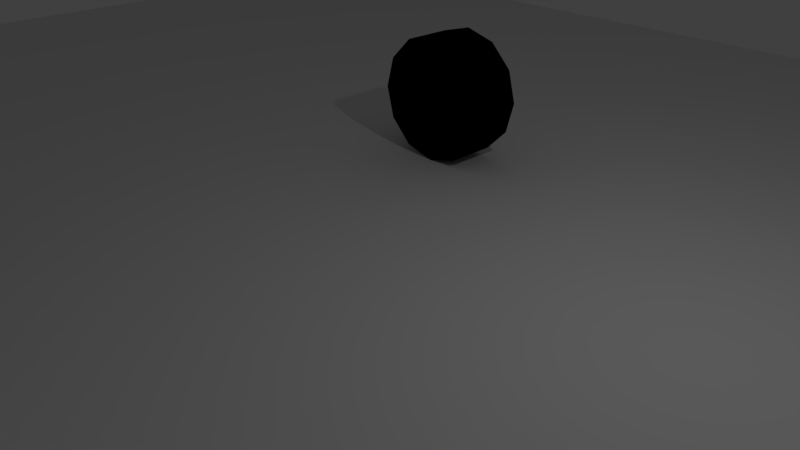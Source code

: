 # Source: Olmos.blend  (saved by Blender 2.79.0; exported with 4.5.12 LTS)
import bpy
from mathutils import Matrix  # noqa: F401  (used for matrix-valued properties, if any)

bpy.ops.wm.read_factory_settings(use_empty=True)
scene = bpy.context.scene
scene.name = 'Scene'

# ---- collections
col_collection_1 = bpy.data.collections.new('Collection 1'); scene.collection.children.link(col_collection_1)

# ---- materials (node trees are filled in below, after node groups)
mat_material_001 = bpy.data.materials.new('Material.001')
mat_material_001.alpha_threshold = 0.0
mat_material_001.use_transparent_shadow = False
mat_material_001.diffuse_color = (0.0, 0.0, 0.0, 1.0)
mat_material_001.roughness = 0.5
mat_material = bpy.data.materials.new('Material')
mat_material.alpha_threshold = 0.0
mat_material.use_transparent_shadow = False
mat_material.roughness = 0.5
mat_material.line_color = (0.0, 0.0, 0.0, 1.0)

# ---- material node trees

# ---- world
world_world = bpy.data.worlds.new('World'); scene.world = world_world
world_world.color = (0.05088, 0.05088, 0.05088)
world_world.use_sun_shadow = False
world_world.sun_shadow_jitter_overblur = 0.0
world_world.cycles.sampling_method = 'MANUAL'

# ---- cameras
cam_camera = bpy.data.cameras.new('Camera')
cam_camera.clip_end = 100.0
cam_camera.lens = 35.0
cam_camera.sensor_width = 32.0
cam_camera.sensor_height = 18.0
cam_camera.ortho_scale = 7.314
cam_camera.dof.focus_distance = 0.0
cam_camera.dof.aperture_fstop = 128.0

# ---- lights
light_lamp = bpy.data.lights.new('Lamp', 'POINT')
light_lamp.transmission_factor = 0.0
light_lamp.cutoff_distance = 30.0
light_lamp.energy = 100.0
light_lamp.shadow_buffer_clip_start = 1.001
light_lamp.shadow_soft_size = 0.1
light_lamp.shadow_maximum_resolution = 0.006
light_lamp.use_absolute_resolution = True

# ---- meshes
me_cylinder = bpy.data.meshes.new('Cylinder')
me_cylinder.from_pydata([(0.0, 1.0, -1.0), (0.0, 1.0, 1.0), (0.5, 0.866, -1.0), (0.5, 0.866, 1.0), (0.866, 0.5, -1.0), (0.866, 0.5, 1.0), (1.0, -4.371e-08, -1.0), (1.0, -4.371e-08, 1.0), (0.866, -0.5, -1.0), (0.866, -0.5, 1.0), (0.5, -0.866, -1.0), (0.5, -0.866, 1.0), (1.51e-07, -1.0, -1.0), (1.51e-07, -1.0, 1.0), (-0.5, -0.866, -1.0), (-0.5, -0.866, 1.0), (-0.866, -0.5, -1.0), (-0.866, -0.5, 1.0), (-1.0, -4.649e-07, -1.0), (-1.0, -4.649e-07, 1.0), (-0.866, 0.5, -1.0), (-0.866, 0.5, 1.0), (-0.5, 0.866, -1.0), (-0.5, 0.866, 1.0), (-1.862e-08, 0.4989, -1.221), (-1.862e-08, 0.4989, -0.2234), (0.2495, 0.4321, -1.221), (0.2495, 0.4321, -0.2234), (0.4321, 0.2495, -1.221), (0.4321, 0.2495, -0.2234), (0.4989, -1.049e-07, -1.221), (0.4989, -1.049e-07, -0.2234), (0.4321, -0.2495, -1.221), (0.4321, -0.2495, -0.2234), (0.2495, -0.4321, -1.221), (0.2495, -0.4321, -0.2234), (5.671e-08, -0.4989, -1.221), (5.671e-08, -0.4989, -0.2234), (-0.2495, -0.4321, -1.221), (-0.2495, -0.4321, -0.2234), (-0.4321, -0.2495, -1.221), (-0.4321, -0.2495, -0.2234), (-0.4989, -3.151e-07, -1.221), (-0.4989, -3.151e-07, -0.2234), (-0.4321, 0.2495, -1.221), (-0.4321, 0.2495, -0.2234), (-0.2495, 0.4321, -1.221), (-0.2495, 0.4321, -0.2234)], [], [(0, 1, 3, 2), (2, 3, 5, 4), (4, 5, 7, 6), (6, 7, 9, 8), (8, 9, 11, 10), (10, 11, 13, 12), (12, 13, 15, 14), (14, 15, 17, 16), (16, 17, 19, 18), (18, 19, 21, 20), (3, 1, 23, 21, 19, 17, 15, 13, 11, 9, 7, 5), (20, 21, 23, 22), (22, 23, 1, 0), (0, 2, 4, 6, 8, 10, 12, 14, 16, 18, 20, 22), (24, 25, 27, 26), (26, 27, 29, 28), (28, 29, 31, 30), (30, 31, 33, 32), (32, 33, 35, 34), (34, 35, 37, 36), (36, 37, 39, 38), (38, 39, 41, 40), (40, 41, 43, 42), (42, 43, 45, 44), (44, 45, 47, 46), (46, 47, 25, 24), (24, 26, 28, 30, 32, 34, 36, 38, 40, 42, 44, 46)])
me_cylinder.polygons.foreach_set('material_index', [0, 0, 0, 0, 0, 0, 0, 0, 0, 0, 0, 0, 0, 0, 1, 1, 1, 1, 1, 1, 1, 1, 1, 1, 1, 1, 1])
me_cylinder.materials.append(mat_material_001)
me_cylinder.materials.append(mat_material)
me_cylinder.use_remesh_preserve_volume = False
me_cylinder.use_remesh_preserve_attributes = False
me_cylinder.use_mirror_vertex_groups = False
me_cylinder.update()
me_plane = bpy.data.meshes.new('Plane')
me_plane.from_pydata([(-1.0, -1.0, 0.0), (1.0, -1.0, 0.0), (-1.0, 1.0, 0.0), (1.0, 1.0, 0.0)], [], [(0, 1, 3, 2)])
me_plane.use_remesh_preserve_volume = False
me_plane.use_remesh_preserve_attributes = False
me_plane.use_mirror_vertex_groups = False
me_plane.update()
me_cube = bpy.data.meshes.new('Cube')
me_cube.from_pydata([(1.0, 1.411, 0.0), (-5.087, 2.306, 0.0), (1.0, 1.411, 2.0), (-5.087, 2.306, 2.0), (-7.44, 0.0, 0.0), (1.0, -5.364e-07, 2.093), (-7.44, 0.0, 2.093), (-5.868, 1.525, 0.0), (-5.868, 1.525, 2.0), (1.0, 0.5585, 0.0), (1.0, 0.5585, 2.0), (0.8038, 1.411, 0.0), (0.8038, 1.411, 2.0), (0.8038, 2.322, 1.192e-07), (-4.251, 3.141, 1.192e-07), (1.0, 2.322, 1.192e-07), (1.0, 2.322, 2.0), (-4.251, 3.141, 2.0), (0.8038, 2.322, 2.0), (-3.391, 4.002, 2.384e-07), (1.0, 3.261, 2.384e-07), (1.0, 3.261, 2.0), (-3.391, 4.002, 2.0), (0.8038, 3.261, 2.0), (1.0, 0.2793, 0.0), (1.0, 0.2793, 2.065), (-6.124, 1.269, 0.0), (-6.124, 1.269, 2.065), (1.0, 1.411, 1.825), (-5.087, 2.306, 1.825), (-7.44, 0.0, 1.918), (1.0, -5.364e-07, 1.918), (1.0, 0.5585, 1.825), (-5.868, 1.525, 1.825), (1.0, 2.322, 1.825), (-4.251, 3.141, 1.825), (0.8038, 1.411, 1.825), (0.8038, 2.322, 1.825), (1.0, 3.261, 1.825), (-3.391, 4.002, 1.825), (-6.124, 1.269, 1.89), (1.0, 0.2793, 1.89), (-7.44, 0.0, 1.867), (1.0, -5.364e-07, 1.867), (1.0, 0.5585, 1.774), (-5.868, 1.525, 1.774), (0.8038, 1.411, 1.774), (-6.124, 1.269, 1.84), (1.0, 0.2793, 1.84), (1.0, 1.411, 1.774), (-5.087, 2.306, 1.774), (1.0, 2.322, 1.774), (-4.251, 3.141, 1.774), (0.8038, 2.322, 1.774), (1.0, 3.261, 1.774), (-3.391, 4.002, 1.774), (-7.44, 0.0, 0.8977), (1.0, -3.576e-07, 0.8977), (1.0, 0.5585, 0.8977), (-5.868, 1.525, 0.8977), (0.8038, 1.411, 0.8977), (-6.124, 1.269, 0.8977), (1.0, 0.2793, 0.8977), (1.0, 1.411, 0.8977), (-5.087, 2.306, 0.8977), (1.0, 2.322, 0.8977), (-4.251, 3.141, 0.8977), (0.8038, 2.322, 0.8977), (1.0, 3.261, 0.8977), (-3.391, 4.002, 0.8977), (1.0, 1.411, 1.137), (-5.087, 2.306, 1.137), (1.0, 2.322, 1.137), (-4.251, 3.141, 1.137), (0.8038, 2.322, 1.137), (1.0, 3.261, 1.137), (-3.391, 4.002, 1.137), (-7.44, 0.0, 1.137), (1.0, -3.576e-07, 1.137), (1.0, 0.5585, 1.137), (-5.868, 1.525, 1.137), (0.8038, 1.411, 1.137), (-6.124, 1.269, 1.137), (1.0, 0.2793, 1.137), (-7.44, 0.0, 0.6853), (1.0, -2.871e-07, 0.6853), (1.0, 0.5585, 0.6853), (-5.868, 1.525, 0.6853), (0.8038, 1.411, 0.6853), (-6.124, 1.269, 0.6853), (1.0, 0.2793, 0.6853), (1.0, 1.411, 0.6853), (-5.087, 2.306, 0.6853), (1.0, 2.322, 0.6853), (-4.251, 3.141, 0.6853), (0.8038, 2.322, 0.6853), (1.0, 3.261, 0.6853), (-3.391, 4.002, 0.6853), (0.9697, 0.2793, 1.11e-16), (0.9697, -5.96e-08, 1.11e-16), (0.9697, -2.871e-07, 0.6853), (0.9697, 0.2793, 0.6853), (0.981, 1.385, -0.01372), (0.981, 1.385, 1.789), (0.981, 1.464, -0.01372), (0.981, 1.464, 1.789), (1.06, 1.385, -0.01372), (1.06, 1.385, 1.789), (1.06, 1.464, -0.01372), (1.06, 1.464, 1.789), (0.9785, 0.5249, -0.01372), (0.9785, 0.5249, 1.789), (0.9785, 0.6041, -0.01372), (0.9785, 0.6041, 1.789), (1.058, 0.5249, -0.01372), (1.058, 0.5249, 1.789), (1.058, 0.6041, -0.01372), (1.058, 0.6041, 1.789), (0.7763, 0.2793, 2.065), (0.7763, 0.5585, 2.0), (0.7763, -5.364e-07, 2.093), (0.723, 1.299, 1.883), (0.8897, 0.2793, 1.883), (0.8897, -4.768e-07, 1.883), (0.723, -4.768e-07, 1.883), (0.8897, 1.299, 1.883), (0.8897, 0.5585, 1.883), (0.723, 0.5585, 1.883), (0.723, 0.2793, 1.883), (0.723, 2.397, 1.883), (0.8897, 2.397, 1.883), (0.8897, 3.131, 1.883), (0.723, 3.13, 1.883), (-2.431, 4.961, 3.576e-07), (1.528, 4.308, 1.825), (1.528, 4.308, 2.0), (-2.431, 4.961, 1.825), (-2.431, 4.961, 2.0), (1.3, 4.267, 2.0), (1.528, 4.308, 3.576e-07), (1.528, 4.308, 1.137), (1.528, 4.308, 1.774), (-2.431, 4.961, 1.137), (-2.431, 4.961, 1.774), (1.528, 4.308, 0.6853), (1.528, 4.308, 0.8977), (-2.431, 4.961, 0.6853), (-2.431, 4.961, 0.8977), (-0.8975, 6.495, 3.576e-07), (-0.7785, 6.614, 1.825), (-0.7785, 6.614, 2.0), (-0.8975, 6.495, 2.0), (-0.7785, 6.614, 3.576e-07), (-0.8975, 6.495, 1.825), (-0.7785, 6.614, 1.137), (-0.7785, 6.614, 1.774), (-0.8975, 6.495, 1.137), (-0.8975, 6.495, 1.774), (-0.7785, 6.614, 0.6853), (-0.7785, 6.614, 0.8977), (-0.8975, 6.495, 0.6853), (-0.8975, 6.495, 0.8977), (-5.763, 1.548, 2.001), (-5.003, 2.308, 2.001), (-6.012, 1.299, 2.064), (-4.19, 3.121, 2.001), (0.7295, 2.324, 2.001), (0.7295, 1.437, 2.001), (0.7295, 3.237, 2.001), (-3.353, 3.958, 2.001), (-2.419, 4.892, 2.001), (-7.293, 0.0, 2.091), (1.212, 4.216, 2.001), (0.7027, 0.0, 2.091), (0.7027, 0.2804, 2.064), (0.7027, 0.5619, 2.001), (-0.9261, 6.385, 2.001), (-5.764, 1.54, 1.794), (-5.004, 2.3, 1.794), (-6.013, 1.291, 1.794), (-4.191, 3.113, 1.794), (0.7284, 2.315, 1.794), (0.7284, 1.429, 1.794), (0.7284, 3.229, 1.794), (-3.354, 3.95, 1.794), (-2.42, 4.884, 1.794), (-7.294, 0.0, 1.794), (1.211, 4.208, 1.794), (0.7016, 0.0, 1.794), (0.7016, 0.3276, 1.794), (0.7016, 0.5993, 1.794), (-0.9272, 6.377, 1.794), (-4.048, 0.7532, 2.388), (-3.73, 1.305, 1.752), (-4.093, 0.2251, 2.562), (-3.73, 0.4349, 2.388), (-3.418, 0.615, 2.112), (-3.179, 0.7532, 1.752), (-4.033, 1.565e-07, 2.562), (-3.613, 1.043e-07, 2.388), (-3.253, 1.788e-07, 2.112), (-2.977, 1.49e-07, 1.752), (-4.933, 1.863e-07, 2.562), (-5.353, 3.129e-07, 2.388), (-5.713, 2.98e-07, 2.112), (-5.99, 1.788e-07, 1.752), (-4.873, 0.2251, 2.562), (-5.236, 0.4349, 2.388), (-5.548, 0.615, 2.112), (-5.788, 0.7532, 1.752), (-4.708, 0.3899, 2.562), (-4.918, 0.7532, 2.388), (-5.098, 1.065, 2.112), (-5.236, 1.305, 1.752), (-4.483, 0.4502, 2.562), (-4.483, 0.8698, 2.388), (-4.483, 1.23, 2.112), (-4.483, 1.506, 1.752), (-4.483, -6.314e-07, 2.621), (-4.258, 0.3899, 2.562), (-3.868, 1.065, 2.112), (1.107, 0.5585, 1.825), (1.107, 0.2793, 1.89), (1.107, 2.257, 1.825), (1.107, 3.261, 1.825), (1.635, 4.308, 1.825), (1.635, 4.308, 1.774), (1.107, 3.261, 1.774), (0.9107, 2.257, 1.825), (0.9107, 1.475, 1.825), (1.107, 1.475, 1.825), (1.107, -5.411e-07, 1.918), (0.9107, 1.475, 1.774), (1.107, 1.475, 1.774), (1.107, 0.2793, 1.84), (1.107, -5.411e-07, 1.867), (1.107, 0.5585, 1.774), (1.107, 2.257, 1.774), (0.9107, 2.257, 1.774), (1.047, 3.263, 1.137), (1.575, 4.31, 1.137), (1.575, 4.31, 0.8977), (1.047, 3.263, 0.8977), (0.8511, 1.449, 0.8977), (0.8511, 1.449, 1.137), (1.047, 0.5608, 0.8977), (1.047, 0.2816, 0.8977), (1.047, 1.449, 0.8977), (1.047, 0.002342, 0.8977), (1.047, 2.289, 0.8977), (0.8511, 2.289, 0.8977), (1.047, 0.5608, 1.137), (1.047, 0.2816, 1.137), (0.8511, 2.289, 1.137), (1.047, 2.289, 1.137), (1.047, 1.449, 1.137), (1.047, 0.002342, 1.137), (-0.7313, 6.616, 0.8977), (-0.8502, 6.497, 0.8977), (-0.7313, 6.616, 1.137), (-0.8502, 6.497, 1.137), (0.981, 2.285, -0.01372), (0.981, 2.285, 1.789), (0.981, 2.364, -0.01372), (0.981, 2.364, 1.789), (1.06, 2.285, -0.01372), (1.06, 2.285, 1.789), (1.06, 2.364, -0.01372), (1.06, 2.364, 1.789), (0.981, 3.231, -0.01372), (0.981, 3.231, 1.789), (0.981, 3.31, -0.01372), (0.981, 3.31, 1.789), (1.06, 3.231, -0.01372), (1.06, 3.231, 1.789), (1.06, 3.31, -0.01372), (1.06, 3.31, 1.789), (1.514, 4.249, -0.01372), (1.514, 4.249, 1.789), (1.514, 4.328, -0.01372), (1.514, 4.328, 1.789), (1.593, 4.249, -0.01372), (1.593, 4.249, 1.789), (1.593, 4.328, -0.01372), (1.593, 4.328, 1.789)], [], [(33, 8, 3, 29), (28, 36, 12, 2), (41, 25, 5, 31), (28, 2, 10, 32), (40, 27, 8, 33), (29, 3, 17, 35), (88, 11, 13, 95), (22, 17, 165, 169), (93, 95, 13, 15), (38, 34, 223, 224), (67, 65, 249, 250), (93, 15, 20, 96), (35, 17, 22, 39), (137, 22, 169, 170), (30, 6, 27, 40), (27, 6, 171, 164), (32, 10, 25, 41), (16, 34, 38, 21), (97, 69, 147, 146), (16, 18, 37, 34), (12, 36, 37, 18), (54, 75, 140, 141), (29, 50, 45, 33), (80, 45, 50, 71), (70, 81, 46, 49), (83, 48, 43, 78), (70, 49, 44, 79), (82, 47, 45, 80), (71, 50, 52, 73), (73, 52, 55, 76), (77, 42, 47, 82), (79, 44, 48, 83), (52, 50, 29, 35), (44, 49, 233, 236), (28, 32, 221, 230), (68, 96, 144, 145), (42, 30, 40, 47), (43, 48, 234, 235), (33, 45, 47, 40), (51, 54, 227, 237), (49, 46, 232, 233), (48, 44, 236, 234), (32, 41, 222, 221), (52, 35, 39, 55), (86, 58, 62, 90), (84, 56, 61, 89), (94, 66, 69, 97), (92, 64, 66, 94), (89, 61, 59, 87), (91, 63, 58, 86), (90, 62, 57, 85), (91, 88, 60, 63), (87, 59, 64, 92), (72, 74, 253, 254), (66, 64, 71, 73), (46, 81, 74, 53), (51, 53, 74, 72), (55, 39, 136, 143), (23, 21, 135, 138), (51, 72, 75, 54), (68, 145, 241, 242), (154, 159, 257, 259), (78, 57, 248, 256), (74, 81, 244, 253), (64, 59, 80, 71), (161, 156, 260, 258), (59, 61, 82, 80), (19, 97, 146, 133), (65, 68, 242, 249), (61, 56, 77, 82), (69, 66, 73, 76), (7, 87, 92, 1), (0, 11, 88, 91), (24, 90, 101, 98), (0, 91, 86, 9), (26, 89, 87, 7), (1, 92, 94, 14), (14, 94, 97, 19), (4, 84, 89, 26), (9, 86, 90, 24), (65, 93, 96, 68), (69, 76, 142, 147), (96, 20, 139, 144), (65, 67, 95, 93), (60, 88, 95, 67), (98, 101, 100, 99), (90, 85, 100, 101), (102, 103, 105, 104), (104, 105, 109, 108), (108, 109, 107, 106), (106, 107, 103, 102), (112, 113, 117, 116), (110, 111, 113, 112), (116, 117, 115, 114), (114, 115, 111, 110), (12, 18, 166, 167), (119, 12, 167, 175), (10, 2, 12, 119), (5, 25, 118, 120), (25, 10, 119, 118), (18, 16, 21, 23), (125, 121, 127, 126), (122, 128, 124, 123), (129, 130, 131, 132), (126, 127, 128, 122), (140, 145, 159, 154), (142, 156, 161, 147), (8, 27, 164, 162), (136, 153, 157, 143), (145, 144, 158, 159), (157, 156, 142, 143), (133, 146, 160, 148), (141, 140, 154, 155), (134, 141, 155, 149), (135, 134, 149, 150), (161, 160, 146, 147), (76, 55, 143, 142), (21, 38, 134, 135), (39, 22, 137, 136), (17, 3, 163, 165), (158, 152, 148, 160), (150, 149, 153, 151), (153, 149, 155, 157), (155, 154, 156, 157), (156, 154, 259, 260), (159, 158, 160, 161), (144, 139, 152, 158), (138, 135, 150, 151), (151, 153, 136, 137), (170, 169, 184, 185), (172, 176, 191, 187), (167, 166, 181, 182), (166, 168, 183, 181), (165, 163, 178, 180), (173, 174, 189, 188), (162, 164, 179, 177), (3, 8, 162, 163), (23, 138, 172, 168), (151, 137, 170, 176), (118, 119, 175, 174), (120, 118, 174, 173), (138, 151, 176, 172), (18, 23, 168, 166), (186, 188, 189, 179), (179, 189, 190, 177), (177, 190, 182, 178), (178, 182, 181, 180), (183, 184, 180, 181), (185, 187, 191), (184, 183, 187, 185), (176, 170, 185, 191), (169, 165, 180, 184), (175, 167, 182, 190), (164, 171, 186, 179), (163, 162, 177, 178), (174, 175, 190, 189), (168, 172, 187, 183), (219, 218, 194), (192, 219, 194, 195), (220, 192, 195, 196), (193, 220, 196, 197), (196, 195, 199, 200), (197, 196, 200, 201), (194, 218, 198), (195, 194, 198, 199), (202, 218, 206), (203, 202, 206, 207), (204, 203, 207, 208), (205, 204, 208, 209), (208, 207, 211, 212), (209, 208, 212, 213), (206, 218, 210), (207, 206, 210, 211), (211, 210, 214, 215), (212, 211, 215, 216), (213, 212, 216, 217), (210, 218, 214), (217, 216, 220, 193), (214, 218, 219), (215, 214, 219, 192), (216, 215, 192, 220), (224, 227, 226, 225), (224, 223, 237, 227), (228, 229, 232, 238), (221, 236, 233, 230), (231, 235, 234, 222), (223, 228, 238, 237), (230, 233, 232, 229), (222, 234, 236, 221), (31, 43, 235, 231), (41, 31, 231, 222), (134, 38, 224, 225), (53, 51, 237, 238), (36, 28, 230, 229), (54, 141, 226, 227), (46, 53, 238, 232), (34, 37, 228, 223), (141, 134, 225, 226), (37, 36, 229, 228), (239, 242, 241, 240), (245, 247, 255, 251), (244, 255, 247, 243), (246, 245, 251, 252), (248, 246, 252, 256), (244, 243, 250, 253), (242, 239, 254, 249), (249, 254, 253, 250), (258, 260, 259, 257), (58, 63, 247, 245), (70, 79, 251, 255), (60, 67, 250, 243), (159, 161, 258, 257), (57, 62, 246, 248), (83, 78, 256, 252), (75, 72, 254, 239), (63, 60, 243, 247), (81, 70, 255, 244), (140, 75, 239, 240), (62, 58, 245, 246), (79, 83, 252, 251), (145, 140, 240, 241), (261, 262, 264, 263), (263, 264, 268, 267), (267, 268, 266, 265), (265, 266, 262, 261), (269, 270, 272, 271), (271, 272, 276, 275), (275, 276, 274, 273), (273, 274, 270, 269), (277, 278, 280, 279), (279, 280, 284, 283), (283, 284, 282, 281), (281, 282, 278, 277)])
me_cube.materials.append(mat_material)
me_cube.use_remesh_preserve_volume = False
me_cube.use_remesh_preserve_attributes = False
me_cube.use_mirror_vertex_groups = False
me_cube.update()

# ---- objects
ob_cylinder = bpy.data.objects.new('Cylinder', me_cylinder)
ob_plane = bpy.data.objects.new('Plane', me_plane)
ob_cube = bpy.data.objects.new('Cube', me_cube)
ob_lamp = bpy.data.objects.new('Lamp', light_lamp)
ob_camera = bpy.data.objects.new('Camera', cam_camera)

# ---- transforms, parenting, visibility, modifiers, constraints
ob_cylinder.location = (-1.661, 3.174, 1.03)
ob_cylinder.rotation_euler = (1.571, -0.0, 0.0)
ob_cylinder.scale = (1.0, 1.0, 0.4)
ob_cylinder.lineart.crease_threshold = 0.0
ob_plane.location = (-1.349, -1.334, 0.03009)
ob_plane.scale = (14.18, 14.18, 14.18)
ob_plane.lineart.crease_threshold = 0.0
ob_cube.location = (1.117, -6.47, 0.0)
ob_cube.rotation_euler = (0.0, -0.0, 1.571)
ob_cube.lock_rotations_4d = False
ob_cube.empty_display_type = 'ARROWS'
ob_cube.lineart.crease_threshold = 0.0
_m = ob_cube.modifiers.new('Mirror', 'MIRROR')
_m.use_axis = (False, True, False)
ob_lamp.location = (4.076, 1.005, 5.904)
ob_lamp.rotation_euler = (0.6503, 0.05522, 1.866)
ob_lamp.lock_rotations_4d = False
ob_lamp.empty_display_type = 'ARROWS'
ob_lamp.color = (0.0, 0.0, 0.0, 0.0)
ob_lamp.lineart.crease_threshold = 0.0
ob_camera.location = (7.481, -6.508, 5.344)
ob_camera.rotation_euler = (1.109, 0.0, 0.8149)
ob_camera.lock_rotations_4d = False
ob_camera.empty_display_type = 'ARROWS'
ob_camera.color = (0.0, 0.0, 0.0, 0.0)
ob_camera.display_type = 'WIRE'
ob_camera.lineart.crease_threshold = 0.0

# ---- collection membership
col_collection_1.objects.link(ob_cylinder)
col_collection_1.objects.link(ob_plane)
col_collection_1.objects.link(ob_cube)
col_collection_1.objects.link(ob_lamp)
col_collection_1.objects.link(ob_camera)

# ---- scene / render settings (as saved in the file)
scene.camera = ob_camera
scene.frame_start = 1; scene.frame_end = 250; scene.frame_set(1)
scene.render.engine = 'BLENDER_EEVEE_NEXT'
scene.render.resolution_percentage = 50
scene.render.dither_intensity = 0.0
scene.cycles.use_denoising = False
scene.cycles.samples = 128
scene.cycles.sampling_pattern = 'TABULATED_SOBOL'
scene.cycles.use_adaptive_sampling = False
scene.cycles.use_light_tree = False
scene.cycles.blur_glossy = 0.0
scene.cycles.sample_clamp_indirect = 0.0
scene.view_settings.view_transform = 'Standard'
bpy.context.view_layer.update()
